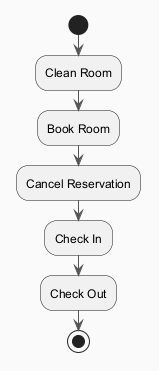

The diagram above was rendered by PlantUML. Its source (embedded in the PNG):
@startuml
skinparam backgroundColor #FAFAFA
skinparam classBackgroundColor #FFF3E0
skinparam classBorderColor #E65100
skinparam ArrowColor #555555
start
:Clean Room;
:Book Room;
:Cancel Reservation;
:Check In;
:Check Out;
stop
@enduml